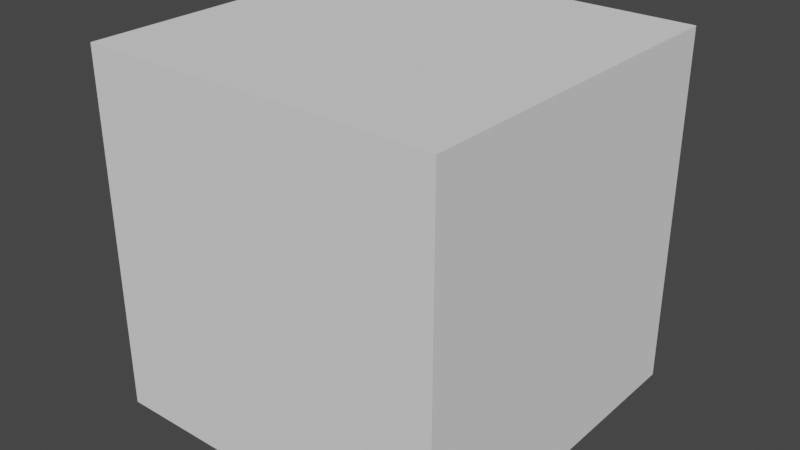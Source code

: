 # Source: cube.blend  (saved by Blender 2.82.7; exported with 4.5.12 LTS)
import bpy
from mathutils import Matrix  # noqa: F401  (used for matrix-valued properties, if any)

bpy.ops.wm.read_factory_settings(use_empty=True)
scene = bpy.context.scene
scene.name = 'Scene'

# ---- collections
col_collection = bpy.data.collections.new('Collection'); scene.collection.children.link(col_collection)

# ---- world
world_world = bpy.data.worlds.new('World'); scene.world = world_world
world_world.use_nodes = True; world_world.node_tree.nodes.clear()
_N = world_world.node_tree.nodes; _L = world_world.node_tree.links
n0 = _N.new('ShaderNodeOutputWorld'); n0.name = 'World Output'; n0.location = (300, 300)
n1 = _N.new('ShaderNodeBackground'); n1.name = 'Background'; n1.location = (10, 300)
n1.inputs[0].default_value = (0.05088, 0.05088, 0.05088, 1.0)
_L.new(n1.outputs[0], n0.inputs[0])
n0.is_active_output = True
world_world.color = (0.05088, 0.05088, 0.05088)
world_world.use_sun_shadow = False
world_world.sun_shadow_jitter_overblur = 0.0

# ---- meshes
me_cube = bpy.data.meshes.new('cube')
me_cube.from_pydata([(4.0, 4.0, 4.0), (4.0, 4.0, -4.0), (4.0, -4.0, 4.0), (4.0, -4.0, -4.0), (-4.0, 4.0, 4.0), (-4.0, 4.0, -4.0), (-4.0, -4.0, 4.0), (-4.0, -4.0, -4.0)], [], [(0, 4, 6, 2), (3, 2, 6, 7), (7, 6, 4, 5), (5, 1, 3, 7), (1, 0, 2, 3), (5, 4, 0, 1)])
_uv = me_cube.uv_layers.new(name='UVMap')
_uv.uv.foreach_set('vector', [0.0, 0.0, 1.0, 0.0, 1.0, 1.0, 0.0, 1.0, 1.0, 2.98e-08, 1.0, 1.0, 0.0, 1.0, 2.98e-08, 0.0, 1.0, 2.98e-08, 1.0, 1.0, 0.0, 1.0, 2.98e-08, 0.0, 0.0, 0.0, 1.0, 0.0, 1.0, 1.0, 0.0, 1.0, 1.0, 2.98e-08, 1.0, 1.0, 0.0, 1.0, 2.98e-08, 0.0, 1.0, 2.98e-08, 1.0, 1.0, 0.0, 1.0, 2.98e-08, 0.0])
me_cube.use_remesh_preserve_volume = False
me_cube.use_remesh_preserve_attributes = False
me_cube.use_mirror_vertex_groups = False
me_cube.update()

# ---- objects
ob_cube = bpy.data.objects.new('cube', me_cube)

# ---- transforms, parenting, visibility, modifiers, constraints
ob_cube.location = (0.0, 0.0, 0.0)
ob_cube.lock_rotations_4d = False
ob_cube.empty_display_type = 'ARROWS'
ob_cube.lineart.crease_threshold = 0.0

# ---- collection membership
col_collection.objects.link(ob_cube)

# ---- scene / render settings (as saved in the file)
scene.frame_start = 1; scene.frame_end = 250; scene.frame_set(1)
scene.render.engine = 'BLENDER_EEVEE_NEXT'
scene.cycles.use_denoising = False
scene.cycles.samples = 128
scene.cycles.sampling_pattern = 'TABULATED_SOBOL'
scene.cycles.use_adaptive_sampling = False
scene.cycles.use_light_tree = False
scene.view_settings.view_transform = 'Filmic'
bpy.context.view_layer.update()

# ---- added for rendering (the .blend has no active camera and no usable light): camera, sun
cam_auto = bpy.data.cameras.new('AutoCamera')
cam_auto.lens = 50.0
cam_auto.sensor_width = 36.0
cam_auto.clip_end = 1000.0
ob_auto_camera = bpy.data.objects.new('AutoCamera', cam_auto)
scene.collection.objects.link(ob_auto_camera)
ob_auto_camera.location = (12.8203, -15.3843, 10.2562)
ob_auto_camera.rotation_euler = (1.09748, -7.21219e-08, 0.694738)
scene.camera = ob_auto_camera
light_auto_sun = bpy.data.lights.new('AutoSun', 'SUN')
light_auto_sun.energy = 3.0
light_auto_sun.angle = 0.0523599
ob_auto_sun = bpy.data.objects.new('AutoSun', light_auto_sun)
scene.collection.objects.link(ob_auto_sun)
ob_auto_sun.rotation_euler = (0.872665, 0.174533, 0.523599)
bpy.context.view_layer.update()
